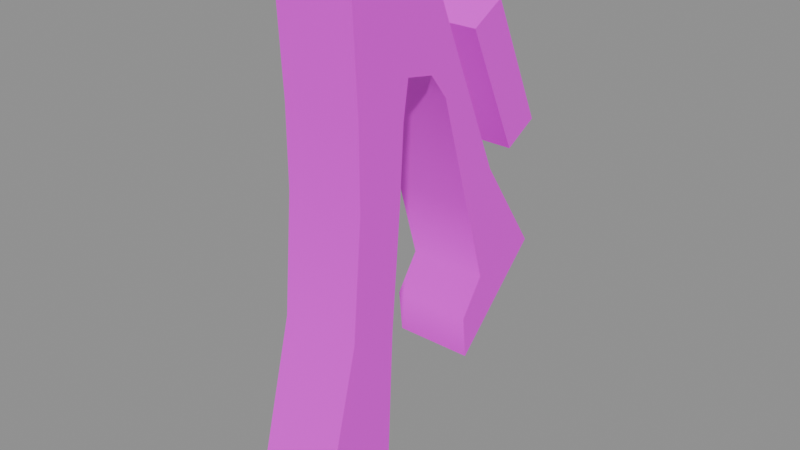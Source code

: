 # Source: end2.blend  (saved by Blender 5.2.45; exported with 4.5.12 LTS)
import bpy
from mathutils import Matrix  # noqa: F401  (used for matrix-valued properties, if any)

bpy.ops.wm.read_factory_settings(use_empty=True)
scene = bpy.context.scene
scene.name = 'Scene'

# ---- collections
col_anchors = bpy.data.collections.new('anchors'); scene.collection.children.link(col_anchors)

# ---- images (referenced by path relative to the original .blend; pixels are not part of the script)
import os
ASSET_DIR = os.environ.get("B2B_ASSET_DIR", "")  # directory of the original .blend (textures are referenced by path, not embedded)
HERE = os.path.dirname(os.path.abspath(__file__))  # packed textures are extracted next to this script under _unpacked/

def load_image(name, relpath, width, height, colorspace="sRGB"):
    """Load a texture the original file referenced (path relative to the .blend, or extracted next to this script)."""
    p = next((c for c in (os.path.join(HERE, relpath), os.path.join(ASSET_DIR, relpath)) if relpath and os.path.exists(c)), "")
    if p:
        img = bpy.data.images.load(p, check_existing=True)
        img.name = name
    else:  # same state as the original file: an image datablock whose file is absent (Cycles renders it pink)
        img = bpy.data.images.new(name, width, height)
        img.source = "FILE"
        img.filepath = "//" + (relpath or name)
    img.colorspace_settings.name = colorspace
    return img
img_end2_skin0 = load_image('end2_skin0', 'end2_skin0.png', 1024, 1024, 'sRGB')

# ---- materials (node trees are filled in below, after node groups)
mat_end2 = bpy.data.materials.new('end2')

# ---- material node trees
mat_end2.use_nodes = True; mat_end2.node_tree.nodes.clear()
_N = mat_end2.node_tree.nodes; _L = mat_end2.node_tree.links
n0 = _N.new('ShaderNodeBsdfPrincipled'); n0.name = 'Principled BSDF'; n0.location = (-200, 100)
n0.inputs[10].default_value = 0.005
n1 = _N.new('ShaderNodeOutputMaterial'); n1.name = 'Material Output'; n1.location = (200, 100)
n2 = _N.new('ShaderNodeTexImage'); n2.name = 'Image Texture'; n2.location = (0, 0)
n2.image = img_end2_skin0
n2.interpolation = 'Closest'
_L.new(n0.outputs[0], n1.inputs[0])
_L.new(n2.outputs[0], n0.inputs[0])
n1.is_active_output = True

# ---- meshes
me_end2 = bpy.data.meshes.new('end2')
me_end2.from_pydata([(-2.0, 8.75, 16.94), (2.0, 8.75, 16.94), (2.0, 6.957, 15.99), (-2.0, 6.957, 15.99), (-2.0, 3.949, 22.45), (-2.0, 5.742, 23.4), (2.0, -2.009, 0.0), (2.0, -6.0, 2.965), (-2.0, -6.0, 2.965), (-2.0, -2.009, 0.0), (2.0, 3.949, 5.929), (-2.0, 3.949, 5.929), (-2.0, 8.75, 10.48), (2.0, 8.75, 10.48), (2.0, -3.802, 26.15), (-2.0, -3.802, 26.15), (-2.0, -3.513, 20.44), (2.0, -3.513, 20.44), (2.0, -4.033, 10.48), (2.0, -3.513, 16.41), (-2.0, -3.513, 16.41), (-2.0, -4.033, 10.48), (2.0, 3.718, 8.153), (2.0, 4.99, 9.953), (-2.0, 4.99, 9.953), (-2.0, 3.718, 8.153), (-2.0, 3.718, 14.19), (2.0, 3.718, 14.19), (2.0, 1.982, 19.91), (-2.0, 1.982, 19.91), (2.0, 0.999, 21.18), (-2.0, 0.999, 21.18), (-2.0, 5.453, 15.46), (2.0, 5.453, 15.46), (-2.0, 2.966, 21.18), (2.0, 2.966, 21.18), (-2.0, 0.4784, 27.0), (2.0, 0.4784, 27.0), (-2.0, -0.5049, 21.49), (2.0, -0.5049, 21.49), (2.0, -0.7941, 19.69), (-2.0, -0.7941, 19.69), (-2.0, -1.025, 15.99), (2.0, -1.025, 15.99), (2.0, -1.546, 9.953), (-2.0, -1.546, 9.953), (2.0, 3.949, 22.45), (2.0, 5.742, 23.4)], [], [(2, 0, 1), (2, 3, 0), (0, 4, 5), (0, 3, 4), (8, 6, 7), (8, 9, 6), (12, 10, 11), (12, 13, 10), (16, 14, 15), (16, 17, 14), (20, 18, 19), (20, 21, 18), (8, 18, 21), (8, 7, 18), (24, 22, 23), (24, 25, 22), (23, 26, 24), (23, 27, 26), (29, 27, 28), (29, 26, 27), (31, 28, 30), (31, 29, 28), (13, 32, 33), (13, 12, 32), (33, 34, 35), (33, 32, 34), (35, 36, 37), (35, 34, 36), (14, 36, 15), (14, 37, 36), (17, 20, 19), (17, 16, 20), (10, 25, 11), (10, 22, 25), (30, 38, 31), (30, 39, 38), (41, 39, 40), (41, 38, 39), (40, 42, 41), (40, 43, 42), (45, 43, 44), (45, 42, 43), (9, 44, 6), (9, 45, 44), (4, 2, 46), (4, 3, 2), (16, 38, 41), (16, 15, 38), (24, 11, 25), (24, 12, 11), (32, 24, 26), (32, 12, 24), (34, 26, 29), (34, 32, 26), (31, 34, 29), (31, 36, 34), (15, 31, 38), (15, 36, 31), (21, 9, 8), (21, 45, 9), (16, 42, 20), (16, 41, 42), (20, 45, 21), (20, 42, 45), (10, 23, 22), (10, 13, 23), (30, 14, 39), (30, 37, 14), (23, 33, 27), (23, 13, 33), (27, 35, 28), (27, 33, 35), (35, 30, 28), (35, 37, 30), (39, 17, 40), (39, 14, 17), (43, 17, 19), (43, 40, 17), (44, 19, 18), (44, 43, 19), (6, 18, 7), (6, 44, 18), (47, 2, 1), (47, 46, 2), (1, 5, 47), (1, 0, 5), (46, 5, 4), (46, 47, 5)])
me_end2.polygons.foreach_set('use_smooth', [True] * 88)
_k = set([(0, 1), (0, 3), (0, 5), (1, 2), (1, 47), (2, 3), (2, 46), (3, 4), (4, 5), (4, 46), (5, 47), (6, 7), (6, 9), (6, 44), (7, 8), (7, 18), (8, 9), (8, 21), (9, 45), (10, 11), (10, 13), (10, 22), (11, 12), (11, 25), (12, 13), (12, 32), (13, 33), (14, 15), (14, 17), (14, 37), (15, 16), (15, 36), (16, 20), (17, 19), (18, 19), (20, 21), (22, 23), (23, 27), (24, 25), (24, 26), (26, 29), (27, 28), (28, 30), (29, 31), (30, 31), (30, 39), (31, 38), (32, 34), (33, 35), (34, 36), (35, 37), (36, 37), (38, 39), (38, 41), (39, 40), (40, 43), (41, 42), (42, 45), (43, 44), (46, 47)])
me_end2.attributes.new('sharp_edge', 'BOOLEAN', 'EDGE').data.foreach_set('value', [ (min(e.vertices), max(e.vertices)) in _k for e in me_end2.edges])
_uv = me_end2.uv_layers.new(name='UVMap')
_uv.uv.foreach_set('vector', [0.5586, 0.2617, 0.4414, 0.3242, 0.5586, 0.3242, 0.5586, 0.2617, 0.4414, 0.2617, 0.4414, 0.3242, 0.3789, 0.2617, 0.4414, 0.01953, 0.3789, 0.01953, 0.3789, 0.2617, 0.4414, 0.2617, 0.4414, 0.01953, 0.8633, 0.1992, 0.9805, 0.04297, 0.9805, 0.1992, 0.8633, 0.1992, 0.8633, 0.04297, 0.9805, 0.04297, 0.7227, 0.1992, 0.8398, 0.01953, 0.7227, 0.01953, 0.7227, 0.1992, 0.8398, 0.1992, 0.8398, 0.01953, 0.8633, 0.7773, 0.9805, 0.9805, 0.8633, 0.9805, 0.8633, 0.7773, 0.9805, 0.7773, 0.9805, 0.9805, 0.8633, 0.668, 0.9805, 0.4492, 0.9805, 0.668, 0.8633, 0.668, 0.8633, 0.4492, 0.9805, 0.4492, 0.8633, 0.1992, 0.9805, 0.4492, 0.8633, 0.4492, 0.8633, 0.1992, 0.9805, 0.1992, 0.9805, 0.4492, 0.1758, 0.168, 0.293, 0.08984, 0.293, 0.168, 0.1758, 0.168, 0.1758, 0.08984, 0.293, 0.08984, 0.293, 0.168, 0.1758, 0.293, 0.1758, 0.168, 0.293, 0.168, 0.293, 0.293, 0.1758, 0.293, 0.1758, 0.4805, 0.293, 0.293, 0.293, 0.4805, 0.1758, 0.4805, 0.1758, 0.293, 0.293, 0.293, 0.1758, 0.543, 0.293, 0.4805, 0.293, 0.543, 0.1758, 0.543, 0.1758, 0.4805, 0.293, 0.4805, 0.8398, 0.1992, 0.7227, 0.3867, 0.8398, 0.3867, 0.8398, 0.1992, 0.7227, 0.1992, 0.7227, 0.3867, 0.8398, 0.3867, 0.7227, 0.6211, 0.8398, 0.6211, 0.8398, 0.3867, 0.7227, 0.3867, 0.7227, 0.6211, 0.8398, 0.6211, 0.7227, 0.8398, 0.8398, 0.8398, 0.8398, 0.6211, 0.7227, 0.6211, 0.7227, 0.8398, 0.8398, 0.9805, 0.7227, 0.8398, 0.7227, 0.9805, 0.8398, 0.9805, 0.8398, 0.8398, 0.7227, 0.8398, 0.9805, 0.7773, 0.8633, 0.668, 0.9805, 0.668, 0.9805, 0.7773, 0.8633, 0.7773, 0.8633, 0.668, 0.293, 0.01953, 0.1758, 0.08984, 0.1758, 0.01953, 0.293, 0.01953, 0.293, 0.08984, 0.1758, 0.08984, 0.293, 0.6055, 0.1758, 0.543, 0.1758, 0.6055, 0.293, 0.6055, 0.293, 0.543, 0.1758, 0.543, 0.582, 0.918, 0.6992, 0.9805, 0.6992, 0.918, 0.582, 0.918, 0.582, 0.9805, 0.6992, 0.9805, 0.6992, 0.918, 0.582, 0.793, 0.582, 0.918, 0.6992, 0.918, 0.6992, 0.793, 0.582, 0.793, 0.582, 0.5742, 0.6992, 0.793, 0.6992, 0.5742, 0.582, 0.5742, 0.582, 0.793, 0.6992, 0.793, 0.582, 0.1992, 0.6992, 0.5742, 0.6992, 0.1992, 0.582, 0.1992, 0.582, 0.5742, 0.6992, 0.5742, 0.4414, 0.01953, 0.5586, 0.2617, 0.5586, 0.01953, 0.4414, 0.01953, 0.4414, 0.2617, 0.5586, 0.2617, 0.06641, 0.7461, 0.1602, 0.793, 0.1602, 0.7383, 0.06641, 0.7461, 0.04297, 0.957, 0.1602, 0.793, 0.3867, 0.4102, 0.3633, 0.2773, 0.3477, 0.3477, 0.3867, 0.4102, 0.5195, 0.4336, 0.3633, 0.2773, 0.4023, 0.5977, 0.3867, 0.4102, 0.3398, 0.5508, 0.4023, 0.5977, 0.5195, 0.4336, 0.3867, 0.4102, 0.293, 0.793, 0.3398, 0.5508, 0.2617, 0.7461, 0.293, 0.793, 0.4023, 0.5977, 0.3398, 0.5508, 0.2227, 0.793, 0.293, 0.793, 0.2617, 0.7461, 0.2227, 0.793, 0.1914, 0.9883, 0.293, 0.793, 0.04297, 0.957, 0.2227, 0.793, 0.1602, 0.793, 0.04297, 0.957, 0.1914, 0.9883, 0.2227, 0.793, 0.07422, 0.3945, 0.1602, 0.03516, 0.01953, 0.1289, 0.07422, 0.3945, 0.1602, 0.3945, 0.1602, 0.03516, 0.06641, 0.7461, 0.1602, 0.6055, 0.07422, 0.6055, 0.06641, 0.7461, 0.1602, 0.7383, 0.1602, 0.6055, 0.07422, 0.6055, 0.1602, 0.3945, 0.07422, 0.3945, 0.07422, 0.6055, 0.1602, 0.6055, 0.1602, 0.3945, 0.3633, 0.2773, 0.3867, 0.4102, 0.3477, 0.3477, 0.3633, 0.2773, 0.5195, 0.4336, 0.3867, 0.4102, 0.2227, 0.793, 0.04297, 0.957, 0.1602, 0.793, 0.2227, 0.793, 0.1914, 0.9883, 0.04297, 0.957, 0.3867, 0.4102, 0.4023, 0.5977, 0.3398, 0.5508, 0.3867, 0.4102, 0.5195, 0.4336, 0.4023, 0.5977, 0.3398, 0.5508, 0.293, 0.793, 0.2617, 0.7461, 0.3398, 0.5508, 0.4023, 0.5977, 0.293, 0.793, 0.293, 0.793, 0.2227, 0.793, 0.2617, 0.7461, 0.293, 0.793, 0.1914, 0.9883, 0.2227, 0.793, 0.1602, 0.793, 0.06641, 0.7461, 0.1602, 0.7383, 0.1602, 0.793, 0.04297, 0.957, 0.06641, 0.7461, 0.1602, 0.6055, 0.06641, 0.7461, 0.07422, 0.6055, 0.1602, 0.6055, 0.1602, 0.7383, 0.06641, 0.7461, 0.1602, 0.3945, 0.07422, 0.6055, 0.07422, 0.3945, 0.1602, 0.3945, 0.1602, 0.6055, 0.07422, 0.6055, 0.1602, 0.03516, 0.07422, 0.3945, 0.01953, 0.1289, 0.1602, 0.03516, 0.1602, 0.3945, 0.07422, 0.3945, 0.4414, 0.918, 0.3789, 0.6758, 0.4414, 0.6758, 0.4414, 0.918, 0.3789, 0.918, 0.3789, 0.6758, 0.4414, 0.6758, 0.5586, 0.918, 0.4414, 0.918, 0.4414, 0.6758, 0.5586, 0.6758, 0.5586, 0.918, 0.4414, 0.9805, 0.5586, 0.918, 0.5586, 0.9805, 0.4414, 0.9805, 0.4414, 0.918, 0.5586, 0.918])
me_end2.materials.append(mat_end2)
me_end2.update()

# ---- objects
ob_end2 = bpy.data.objects.new('end2', me_end2)

# ---- transforms, parenting, visibility, modifiers, constraints
ob_end2.location = (0.0, 0.0, 0.0)

# ---- collection membership
scene.collection.objects.link(ob_end2)

# ---- scene / render settings (as saved in the file)
scene.frame_start = 1; scene.frame_end = 250; scene.frame_set(1)
scene.render.engine = 'BLENDER_EEVEE_NEXT'
scene.render.bake_bias = 0.0
scene.render.bake_samples = 0
scene.render.compositor_device = 'GPU'
scene.eevee.use_volume_custom_range = False
scene.eevee.fast_gi_thickness_near = 0.1
scene.eevee.fast_gi_thickness_far = 0.0
scene.eevee.ray_tracing_options.screen_trace_thickness = 0.1
bpy.context.view_layer.update()

# ---- added for rendering (the .blend has no active camera and no usable light): camera, sun + grey world if the file has none
cam_auto = bpy.data.cameras.new('AutoCamera')
cam_auto.lens = 50.0
cam_auto.sensor_width = 36.0
cam_auto.clip_end = 1000.0
ob_auto_camera = bpy.data.objects.new('AutoCamera', cam_auto)
scene.collection.objects.link(ob_auto_camera)
ob_auto_camera.location = (28.7053, -33.0713, 36.4642)
ob_auto_camera.rotation_euler = (1.09748, -7.21219e-08, 0.694738)
scene.camera = ob_auto_camera
light_auto_sun = bpy.data.lights.new('AutoSun', 'SUN')
light_auto_sun.energy = 3.0
light_auto_sun.angle = 0.0523599
ob_auto_sun = bpy.data.objects.new('AutoSun', light_auto_sun)
scene.collection.objects.link(ob_auto_sun)
ob_auto_sun.rotation_euler = (0.872665, 0.174533, 0.523599)
if scene.world is None:
    world_auto = bpy.data.worlds.new('AutoWorld')
    world_auto.color = (0.3, 0.3, 0.3)
    scene.world = world_auto
bpy.context.view_layer.update()
